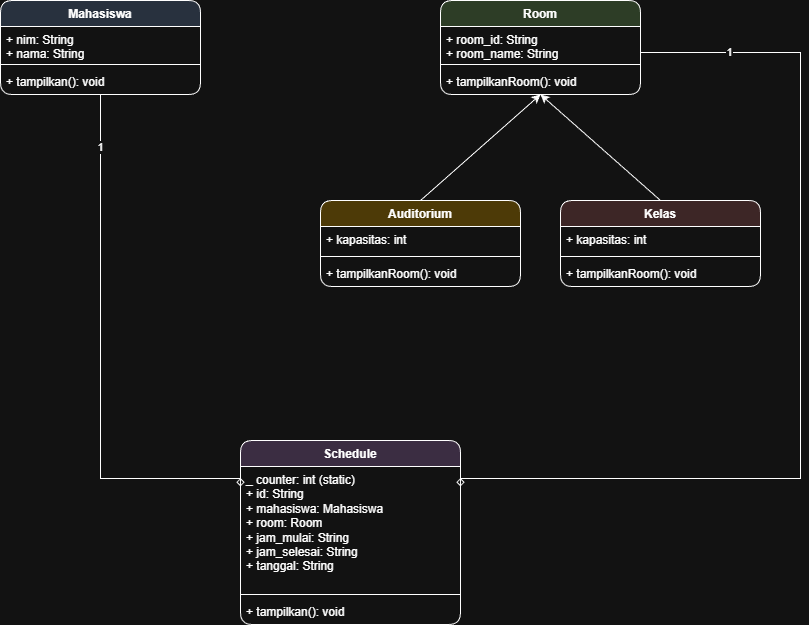

The diagram above was exported from draw.io. Its source (the exported page's mxGraphModel, read from the mxfile embedded in the PNG):
<mxGraphModel dx="931" dy="629" grid="1" gridSize="10" guides="1" tooltips="1" connect="1" arrows="1" fold="1" page="1" pageScale="1" pageWidth="850" pageHeight="1100" math="0" shadow="0">
  <root>
    <mxCell id="0" />
    <mxCell id="1" parent="0" />
    <mxCell id="5SuFz9CQpSEcm5tQntQp-1" parent="1" style="swimlane;fontStyle=1;align=center;verticalAlign=top;childLayout=stackLayout;horizontal=1;startSize=26;horizontalStack=0;resizeParent=1;resizeParentMax=0;resizeLast=0;collapsible=1;marginBottom=0;fillColor=#28313e;strokeColor=#ffffff;fontColor=#ffffff;rounded=1;" value="Mahasiswa" vertex="1">
      <mxGeometry height="94" width="200" x="18" y="184" as="geometry" />
    </mxCell>
    <mxCell id="5SuFz9CQpSEcm5tQntQp-2" parent="5SuFz9CQpSEcm5tQntQp-1" style="text;strokeColor=none;fillColor=none;align=left;verticalAlign=top;spacingLeft=4;spacingRight=4;whiteSpace=wrap;html=1;fontColor=#ffffff;" value="+ nim: String&#10;+ nama: String" vertex="1">
      <mxGeometry height="34" width="200" y="26" as="geometry" />
    </mxCell>
    <mxCell id="5SuFz9CQpSEcm5tQntQp-3" parent="5SuFz9CQpSEcm5tQntQp-1" style="line;strokeWidth=1;fillColor=none;align=left;verticalAlign=middle;spacingTop=-1;spacingLeft=3;spacingRight=3;rotatable=0;labelPosition=right;points=[];portConstraint=eastwest;strokeColor=#ffffff;" value="" vertex="1">
      <mxGeometry height="8" width="200" y="60" as="geometry" />
    </mxCell>
    <mxCell id="5SuFz9CQpSEcm5tQntQp-4" parent="5SuFz9CQpSEcm5tQntQp-1" style="text;strokeColor=none;fillColor=none;align=left;verticalAlign=top;spacingLeft=4;spacingRight=4;whiteSpace=wrap;html=1;fontColor=#ffffff;" value="+ tampilkan(): void" vertex="1">
      <mxGeometry height="26" width="200" y="68" as="geometry" />
    </mxCell>
    <mxCell id="5SuFz9CQpSEcm5tQntQp-5" parent="1" style="swimlane;fontStyle=1;align=center;verticalAlign=top;childLayout=stackLayout;horizontal=1;startSize=26;horizontalStack=0;resizeParent=1;resizeParentMax=0;resizeLast=0;collapsible=1;marginBottom=0;fillColor=#2d3d26;strokeColor=#ffffff;fontColor=#ffffff;rounded=1;" value="Room" vertex="1">
      <mxGeometry height="94" width="200" x="458" y="184" as="geometry" />
    </mxCell>
    <mxCell id="5SuFz9CQpSEcm5tQntQp-6" parent="5SuFz9CQpSEcm5tQntQp-5" style="text;strokeColor=none;fillColor=none;align=left;verticalAlign=top;spacingLeft=4;spacingRight=4;whiteSpace=wrap;html=1;fontColor=#ffffff;" value="+ room_id: String&#10;+ room_name: String" vertex="1">
      <mxGeometry height="34" width="200" y="26" as="geometry" />
    </mxCell>
    <mxCell id="5SuFz9CQpSEcm5tQntQp-7" parent="5SuFz9CQpSEcm5tQntQp-5" style="line;strokeWidth=1;fillColor=none;align=left;verticalAlign=middle;spacingTop=-1;spacingLeft=3;spacingRight=3;rotatable=0;labelPosition=right;points=[];portConstraint=eastwest;strokeColor=#ffffff;" value="" vertex="1">
      <mxGeometry height="8" width="200" y="60" as="geometry" />
    </mxCell>
    <mxCell id="5SuFz9CQpSEcm5tQntQp-8" parent="5SuFz9CQpSEcm5tQntQp-5" style="text;strokeColor=none;fillColor=none;align=left;verticalAlign=top;spacingLeft=4;spacingRight=4;whiteSpace=wrap;html=1;fontColor=#ffffff;" value="+ tampilkanRoom(): void" vertex="1">
      <mxGeometry height="26" width="200" y="68" as="geometry" />
    </mxCell>
    <mxCell id="5SuFz9CQpSEcm5tQntQp-9" edge="1" parent="1" source="5SuFz9CQpSEcm5tQntQp-10" style="edgeStyle=none;rounded=0;orthogonalLoop=1;jettySize=auto;html=1;exitX=0.5;exitY=0;exitDx=0;exitDy=0;entryX=0.5;entryY=1;entryDx=0;entryDy=0;" target="5SuFz9CQpSEcm5tQntQp-8">
      <mxGeometry relative="1" as="geometry" />
    </mxCell>
    <mxCell id="5SuFz9CQpSEcm5tQntQp-10" parent="1" style="swimlane;fontStyle=1;align=center;verticalAlign=top;childLayout=stackLayout;horizontal=1;startSize=26;horizontalStack=0;resizeParent=1;resizeParentMax=0;resizeLast=0;collapsible=1;marginBottom=0;fillColor=#4d3a07;strokeColor=#ffffff;fontColor=#ffffff;rounded=1;" value="Auditorium" vertex="1">
      <mxGeometry height="86" width="200" x="338" y="384" as="geometry" />
    </mxCell>
    <mxCell id="5SuFz9CQpSEcm5tQntQp-11" parent="5SuFz9CQpSEcm5tQntQp-10" style="text;strokeColor=none;fillColor=none;align=left;verticalAlign=top;spacingLeft=4;spacingRight=4;whiteSpace=wrap;html=1;fontColor=#ffffff;" value="+ kapasitas: int" vertex="1">
      <mxGeometry height="26" width="200" y="26" as="geometry" />
    </mxCell>
    <mxCell id="5SuFz9CQpSEcm5tQntQp-12" parent="5SuFz9CQpSEcm5tQntQp-10" style="line;strokeWidth=1;fillColor=none;align=left;verticalAlign=middle;spacingTop=-1;spacingLeft=3;spacingRight=3;rotatable=0;labelPosition=right;points=[];portConstraint=eastwest;strokeColor=#ffffff;" value="" vertex="1">
      <mxGeometry height="8" width="200" y="52" as="geometry" />
    </mxCell>
    <mxCell id="5SuFz9CQpSEcm5tQntQp-13" parent="5SuFz9CQpSEcm5tQntQp-10" style="text;strokeColor=none;fillColor=none;align=left;verticalAlign=top;spacingLeft=4;spacingRight=4;whiteSpace=wrap;html=1;fontColor=#ffffff;" value="+ tampilkanRoom(): void" vertex="1">
      <mxGeometry height="26" width="200" y="60" as="geometry" />
    </mxCell>
    <mxCell id="5SuFz9CQpSEcm5tQntQp-14" edge="1" parent="1" source="5SuFz9CQpSEcm5tQntQp-15" style="edgeStyle=none;rounded=0;orthogonalLoop=1;jettySize=auto;html=1;exitX=0.5;exitY=0;exitDx=0;exitDy=0;entryX=0.5;entryY=1;entryDx=0;entryDy=0;" target="5SuFz9CQpSEcm5tQntQp-8">
      <mxGeometry relative="1" as="geometry" />
    </mxCell>
    <mxCell id="5SuFz9CQpSEcm5tQntQp-15" parent="1" style="swimlane;fontStyle=1;align=center;verticalAlign=top;childLayout=stackLayout;horizontal=1;startSize=26;horizontalStack=0;resizeParent=1;resizeParentMax=0;resizeLast=0;collapsible=1;marginBottom=0;fillColor=#3d2626;strokeColor=#ffffff;fontColor=#ffffff;rounded=1;" value="Kelas" vertex="1">
      <mxGeometry height="86" width="200" x="578" y="384" as="geometry" />
    </mxCell>
    <mxCell id="5SuFz9CQpSEcm5tQntQp-16" parent="5SuFz9CQpSEcm5tQntQp-15" style="text;strokeColor=none;fillColor=none;align=left;verticalAlign=top;spacingLeft=4;spacingRight=4;whiteSpace=wrap;html=1;fontColor=#ffffff;" value="+ kapasitas: int" vertex="1">
      <mxGeometry height="26" width="200" y="26" as="geometry" />
    </mxCell>
    <mxCell id="5SuFz9CQpSEcm5tQntQp-17" parent="5SuFz9CQpSEcm5tQntQp-15" style="line;strokeWidth=1;fillColor=none;align=left;verticalAlign=middle;spacingTop=-1;spacingLeft=3;spacingRight=3;rotatable=0;labelPosition=right;points=[];portConstraint=eastwest;strokeColor=#ffffff;" value="" vertex="1">
      <mxGeometry height="8" width="200" y="52" as="geometry" />
    </mxCell>
    <mxCell id="5SuFz9CQpSEcm5tQntQp-18" parent="5SuFz9CQpSEcm5tQntQp-15" style="text;strokeColor=none;fillColor=none;align=left;verticalAlign=top;spacingLeft=4;spacingRight=4;whiteSpace=wrap;html=1;fontColor=#ffffff;" value="+ tampilkanRoom(): void" vertex="1">
      <mxGeometry height="26" width="200" y="60" as="geometry" />
    </mxCell>
    <mxCell id="5SuFz9CQpSEcm5tQntQp-19" parent="1" style="swimlane;fontStyle=1;align=center;verticalAlign=top;childLayout=stackLayout;horizontal=1;startSize=26;horizontalStack=0;resizeParent=1;resizeParentMax=0;resizeLast=0;collapsible=1;marginBottom=0;fillColor=#3b2d42;strokeColor=#ffffff;fontColor=#ffffff;rounded=1;" value="Schedule" vertex="1">
      <mxGeometry height="184" width="220" x="258" y="624" as="geometry" />
    </mxCell>
    <mxCell id="5SuFz9CQpSEcm5tQntQp-20" parent="5SuFz9CQpSEcm5tQntQp-19" style="text;strokeColor=none;fillColor=none;align=left;verticalAlign=top;spacingLeft=4;spacingRight=4;whiteSpace=wrap;html=1;fontColor=#ffffff;" value="_ counter: int (static)&lt;br&gt;+ id: String&lt;br&gt;+ mahasiswa: Mahasiswa&lt;br&gt;+ room: Room&lt;br&gt;+ jam_mulai: String&lt;br&gt;+ jam_selesai: String&lt;br&gt;+ tanggal: String" vertex="1">
      <mxGeometry height="124" width="220" y="26" as="geometry" />
    </mxCell>
    <mxCell id="5SuFz9CQpSEcm5tQntQp-21" parent="5SuFz9CQpSEcm5tQntQp-19" style="line;strokeWidth=1;fillColor=none;align=left;verticalAlign=middle;spacingTop=-1;spacingLeft=3;spacingRight=3;rotatable=0;labelPosition=right;points=[];portConstraint=eastwest;strokeColor=#ffffff;" value="" vertex="1">
      <mxGeometry height="8" width="220" y="150" as="geometry" />
    </mxCell>
    <mxCell id="5SuFz9CQpSEcm5tQntQp-22" parent="5SuFz9CQpSEcm5tQntQp-19" style="text;strokeColor=none;fillColor=none;align=left;verticalAlign=top;spacingLeft=4;spacingRight=4;whiteSpace=wrap;html=1;fontColor=#ffffff;" value="+ tampilkan(): void" vertex="1">
      <mxGeometry height="26" width="220" y="158" as="geometry" />
    </mxCell>
    <mxCell id="5SuFz9CQpSEcm5tQntQp-23" edge="1" parent="1" source="5SuFz9CQpSEcm5tQntQp-1" style="edgeStyle=orthogonalEdgeStyle;rounded=0;orthogonalLoop=1;jettySize=auto;html=1;endArrow=diamond;endFill=0;strokeColor=#ffffff;exitX=0.5;exitY=1;exitDx=0;exitDy=0;entryX=0;entryY=0.25;entryDx=0;entryDy=0;fontColor=#ffffff;" target="5SuFz9CQpSEcm5tQntQp-19" value="1">
      <mxGeometry relative="1" x="-0.8" as="geometry">
        <Array as="points">
          <mxPoint x="118" y="662" />
        </Array>
      </mxGeometry>
    </mxCell>
    <mxCell id="5SuFz9CQpSEcm5tQntQp-24" edge="1" parent="1" source="5SuFz9CQpSEcm5tQntQp-5" style="edgeStyle=orthogonalEdgeStyle;rounded=0;orthogonalLoop=1;jettySize=auto;html=1;endArrow=diamond;endFill=0;strokeColor=#ffffff;exitX=1;exitY=0.5;exitDx=0;exitDy=0;entryX=1;entryY=0.25;entryDx=0;entryDy=0;fontColor=#ffffff;" target="5SuFz9CQpSEcm5tQntQp-19" value="1">
      <mxGeometry relative="1" x="-0.8" as="geometry">
        <Array as="points">
          <mxPoint x="818" y="236" />
          <mxPoint x="818" y="662" />
        </Array>
      </mxGeometry>
    </mxCell>
  </root>
</mxGraphModel>